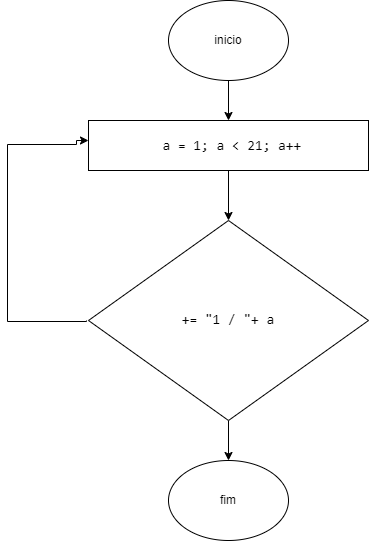

The diagram above was exported from draw.io. Its source (the exported page's mxGraphModel, read from the mxfile embedded in the PNG):
<mxGraphModel dx="954" dy="610" grid="1" gridSize="10" guides="1" tooltips="1" connect="1" arrows="1" fold="1" page="1" pageScale="1" pageWidth="827" pageHeight="1169" math="0" shadow="0">
  <root>
    <mxCell id="0" />
    <mxCell id="1" parent="0" />
    <mxCell id="9EmgTGiWLBgWvlBg7fOt-16" style="edgeStyle=orthogonalEdgeStyle;rounded=0;orthogonalLoop=1;jettySize=auto;html=1;exitX=0.5;exitY=1;exitDx=0;exitDy=0;entryX=0.5;entryY=0;entryDx=0;entryDy=0;" edge="1" parent="1" source="9EmgTGiWLBgWvlBg7fOt-2" target="9EmgTGiWLBgWvlBg7fOt-14">
      <mxGeometry relative="1" as="geometry" />
    </mxCell>
    <mxCell id="9EmgTGiWLBgWvlBg7fOt-2" value="&#10;&lt;br class=&quot;Apple-interchange-newline&quot;&gt;&lt;span style=&quot;color: rgb(0, 0, 0); font-family: Consolas, &amp;quot;Courier New&amp;quot;, monospace; font-size: 14px; font-style: normal; font-variant-ligatures: normal; font-variant-caps: normal; font-weight: 400; letter-spacing: normal; orphans: 2; text-align: center; text-indent: 0px; text-transform: none; widows: 2; word-spacing: 0px; -webkit-text-stroke-width: 0px; background-color: rgb(255, 255, 255); text-decoration-thickness: initial; text-decoration-style: initial; text-decoration-color: initial; float: none; display: inline !important;&quot;&gt;+= &quot;1 / &quot;+ a&lt;/span&gt;&#10;&#10;" style="rhombus;whiteSpace=wrap;html=1;" vertex="1" parent="1">
      <mxGeometry x="170" y="280" width="280" height="200" as="geometry" />
    </mxCell>
    <mxCell id="9EmgTGiWLBgWvlBg7fOt-12" style="edgeStyle=orthogonalEdgeStyle;rounded=0;orthogonalLoop=1;jettySize=auto;html=1;entryX=0.5;entryY=0;entryDx=0;entryDy=0;" edge="1" parent="1" source="9EmgTGiWLBgWvlBg7fOt-3" target="9EmgTGiWLBgWvlBg7fOt-2">
      <mxGeometry relative="1" as="geometry" />
    </mxCell>
    <mxCell id="9EmgTGiWLBgWvlBg7fOt-3" value="&lt;div style=&quot;border-color: var(--border-color); font-family: Consolas, &amp;quot;Courier New&amp;quot;, monospace; font-size: 14px; line-height: 19px;&quot;&gt;&lt;div style=&quot;border-color: var(--border-color);&quot;&gt;&lt;font style=&quot;border-color: var(--border-color); background-color: rgb(255, 255, 255);&quot;&gt;&amp;nbsp;a = 1; a &amp;lt; 21; a++&lt;/font&gt;&lt;/div&gt;&lt;/div&gt;&lt;font style=&quot;border-color: var(--border-color);&quot; color=&quot;#f7f7f7&quot;&gt;&lt;/font&gt;" style="rounded=0;whiteSpace=wrap;html=1;" vertex="1" parent="1">
      <mxGeometry x="170" y="180" width="280" height="50" as="geometry" />
    </mxCell>
    <mxCell id="9EmgTGiWLBgWvlBg7fOt-10" style="edgeStyle=orthogonalEdgeStyle;rounded=0;orthogonalLoop=1;jettySize=auto;html=1;exitX=0;exitY=0.5;exitDx=0;exitDy=0;entryX=0.007;entryY=0.4;entryDx=0;entryDy=0;entryPerimeter=0;" edge="1" parent="1">
      <mxGeometry relative="1" as="geometry">
        <mxPoint x="170.00000000000003" y="200" as="targetPoint" />
        <mxPoint x="168.04" y="380" as="sourcePoint" />
        <Array as="points">
          <mxPoint x="168.04" y="381" />
          <mxPoint x="89.04" y="381" />
          <mxPoint x="89.04" y="204" />
          <mxPoint x="158.04" y="204" />
          <mxPoint x="158.04" y="200" />
        </Array>
      </mxGeometry>
    </mxCell>
    <mxCell id="9EmgTGiWLBgWvlBg7fOt-15" style="edgeStyle=orthogonalEdgeStyle;rounded=0;orthogonalLoop=1;jettySize=auto;html=1;exitX=0.5;exitY=1;exitDx=0;exitDy=0;entryX=0.5;entryY=0;entryDx=0;entryDy=0;" edge="1" parent="1" source="9EmgTGiWLBgWvlBg7fOt-13" target="9EmgTGiWLBgWvlBg7fOt-3">
      <mxGeometry relative="1" as="geometry" />
    </mxCell>
    <mxCell id="9EmgTGiWLBgWvlBg7fOt-13" value="inicio" style="ellipse;whiteSpace=wrap;html=1;" vertex="1" parent="1">
      <mxGeometry x="250" y="60" width="120" height="80" as="geometry" />
    </mxCell>
    <mxCell id="9EmgTGiWLBgWvlBg7fOt-14" value="fim" style="ellipse;whiteSpace=wrap;html=1;" vertex="1" parent="1">
      <mxGeometry x="250" y="520" width="120" height="80" as="geometry" />
    </mxCell>
  </root>
</mxGraphModel>